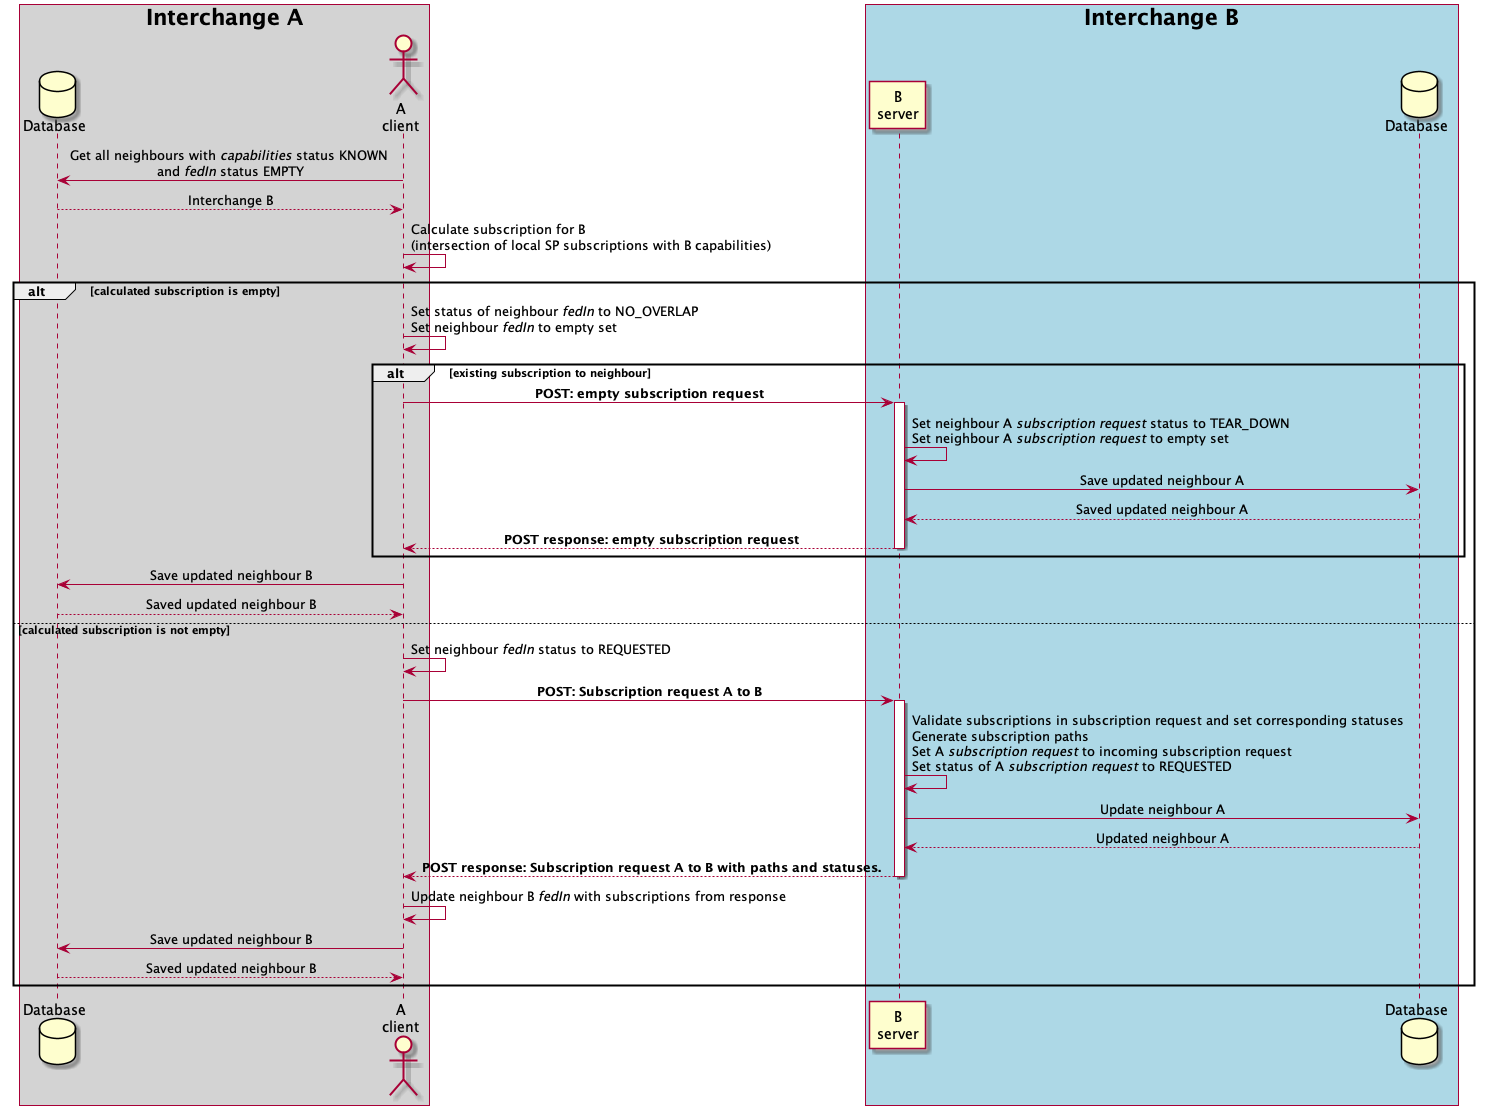

The diagram above was rendered by PlantUML. Its source (embedded in the PNG):
@startuml
skinparam sequenceMessageAlign center

box "<size:22>Interchange A</size>" #LightGrey
database "Database" as client_db
Actor "A\nclient" as A
end box

box "<size:22>Interchange B</size>" #LightBlue
participant "B\nserver" as B
database "Database" as server_db
end box

A -> client_db: Get all neighbours with //capabilities// status KNOWN \nand //fedIn// status EMPTY
A <-- client_db: Interchange B

A -> A: Calculate subscription for B \n(intersection of local SP subscriptions with B capabilities)

alt #transparent **calculated subscription is empty**
  A -> A: Set status of neighbour //fedIn// to NO_OVERLAP \nSet neighbour //fedIn// to empty set

  alt #transparent **existing subscription to neighbour**
    A -> B: ** POST: empty subscription request **

    activate B
    B -> B: Set neighbour A //subscription request// status to TEAR_DOWN \nSet neighbour A //subscription request// to empty set
    B -> server_db: Save updated neighbour A
    B <-- server_db: Saved updated neighbour A
    A <-- B: ** POST response: empty subscription request **
    deactivate B
  end

  A -> client_db: Save updated neighbour B
  A <-- client_db: Saved updated neighbour B

else calculated subscription is not empty
  A -> A: Set neighbour //fedIn// status to REQUESTED
  A -> B: ** POST: Subscription request A to B **

  activate B
  B -> B: Validate subscriptions in subscription request and set corresponding statuses \nGenerate subscription paths \nSet A //subscription request// to incoming subscription request \nSet status of A //subscription request// to REQUESTED
  B -> server_db: Update neighbour A
  B <-- server_db: Updated neighbour A
  A <-- B: ** POST response: Subscription request A to B with paths and statuses. **
  deactivate B

  A -> A: Update neighbour B //fedIn// with subscriptions from response
  A -> client_db: Save updated neighbour B
  A <-- client_db: Saved updated neighbour B
end
@enduml